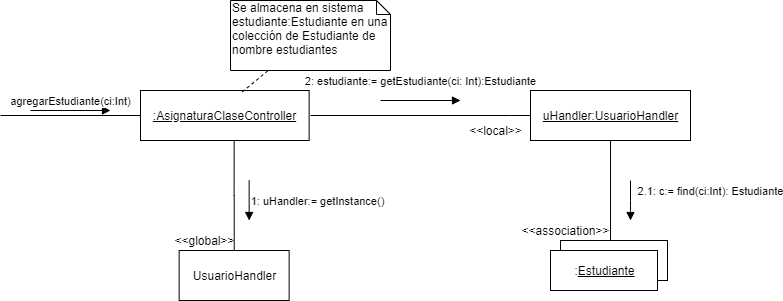

The diagram above was exported from draw.io. Its source (the exported page's mxGraphModel, read from the mxfile embedded in the PNG):
<mxGraphModel dx="998" dy="548" grid="1" gridSize="10" guides="1" tooltips="1" connect="1" arrows="1" fold="1" page="1" pageScale="1" pageWidth="827" pageHeight="1169" math="0" shadow="0">
  <root>
    <mxCell id="0" />
    <mxCell id="1" parent="0" />
    <mxCell id="2" style="edgeStyle=orthogonalEdgeStyle;rounded=0;orthogonalLoop=1;jettySize=auto;html=1;startArrow=none;startFill=0;endArrow=none;endFill=0;" edge="1" source="3" parent="1">
      <mxGeometry relative="1" as="geometry">
        <mxPoint x="210" y="145" as="targetPoint" />
      </mxGeometry>
    </mxCell>
    <mxCell id="3" value="&lt;u&gt;:AsignaturaClaseController&lt;/u&gt;" style="html=1;" vertex="1" parent="1">
      <mxGeometry x="350" y="120" width="168.65" height="50" as="geometry" />
    </mxCell>
    <mxCell id="4" value="agregarEstudiante(ci:Int)" style="html=1;verticalAlign=bottom;endArrow=block;" edge="1" parent="1">
      <mxGeometry width="80" relative="1" as="geometry">
        <mxPoint x="240.00000000000023" y="140" as="sourcePoint" />
        <mxPoint x="319.9999999999998" y="140" as="targetPoint" />
        <mxPoint as="offset" />
      </mxGeometry>
    </mxCell>
    <mxCell id="5" value="2: estudiante:= getEstudiante(ci: Int):Estudiante" style="html=1;verticalAlign=bottom;endArrow=block;" edge="1" parent="1">
      <mxGeometry y="10" width="80" relative="1" as="geometry">
        <mxPoint x="589.9999999999998" y="130" as="sourcePoint" />
        <mxPoint x="670" y="130" as="targetPoint" />
        <mxPoint as="offset" />
      </mxGeometry>
    </mxCell>
    <mxCell id="6" style="edgeStyle=orthogonalEdgeStyle;rounded=0;orthogonalLoop=1;jettySize=auto;html=1;endArrow=none;endFill=0;" edge="1" target="7" parent="1">
      <mxGeometry relative="1" as="geometry">
        <mxPoint x="443.64999999999986" y="170" as="sourcePoint" />
      </mxGeometry>
    </mxCell>
    <mxCell id="7" value="UsuarioHandler" style="html=1;" vertex="1" parent="1">
      <mxGeometry x="388.65" y="280" width="110" height="50" as="geometry" />
    </mxCell>
    <mxCell id="8" value="1: uHandler:= getInstance()" style="html=1;verticalAlign=bottom;endArrow=block;" edge="1" parent="1">
      <mxGeometry x="0.5" y="68" width="80" relative="1" as="geometry">
        <mxPoint x="458.64999999999986" y="210" as="sourcePoint" />
        <mxPoint x="458.64999999999986" y="250" as="targetPoint" />
        <mxPoint as="offset" />
      </mxGeometry>
    </mxCell>
    <mxCell id="9" style="edgeStyle=orthogonalEdgeStyle;rounded=0;orthogonalLoop=1;jettySize=auto;html=1;endArrow=none;endFill=0;" edge="1" source="11" parent="1">
      <mxGeometry relative="1" as="geometry">
        <mxPoint x="519.9999999999998" y="145" as="targetPoint" />
        <Array as="points">
          <mxPoint x="720" y="145" />
          <mxPoint x="720" y="145" />
        </Array>
      </mxGeometry>
    </mxCell>
    <mxCell id="10" style="edgeStyle=orthogonalEdgeStyle;rounded=0;orthogonalLoop=1;jettySize=auto;html=1;entryX=0.561;entryY=0.25;entryDx=0;entryDy=0;entryPerimeter=0;" edge="1" source="11" target="14" parent="1">
      <mxGeometry relative="1" as="geometry" />
    </mxCell>
    <mxCell id="11" value="&lt;u&gt;uHandler:UsuarioHandler&lt;/u&gt;" style="html=1;" vertex="1" parent="1">
      <mxGeometry x="740" y="120" width="160" height="50" as="geometry" />
    </mxCell>
    <mxCell id="12" value="" style="group" connectable="0" vertex="1" parent="1">
      <mxGeometry x="760" y="270" width="117" height="50" as="geometry" />
    </mxCell>
    <mxCell id="13" value="Object" style="html=1;" vertex="1" parent="12">
      <mxGeometry x="10" width="107" height="40" as="geometry" />
    </mxCell>
    <mxCell id="14" value=":&lt;u&gt;Estudiante&lt;/u&gt;" style="html=1;" vertex="1" parent="12">
      <mxGeometry y="10" width="107" height="40" as="geometry" />
    </mxCell>
    <mxCell id="15" value="Se almacena en sistema estudiante:Estudiante en una colección de Estudiante de nombre estudiantes" style="shape=note;whiteSpace=wrap;html=1;size=14;verticalAlign=top;align=left;spacingTop=-6;" vertex="1" parent="1">
      <mxGeometry x="440" y="30" width="160" height="70" as="geometry" />
    </mxCell>
    <mxCell id="16" value="" style="endArrow=none;dashed=1;html=1;exitX=0.604;exitY=0.027;exitDx=0;exitDy=0;exitPerimeter=0;" edge="1" source="3" target="15" parent="1">
      <mxGeometry width="50" height="50" relative="1" as="geometry">
        <mxPoint x="468.65" y="130" as="sourcePoint" />
        <mxPoint x="518.6499999999999" y="80" as="targetPoint" />
      </mxGeometry>
    </mxCell>
    <mxCell id="17" value="2.1: c:= find(ci:Int): Estudiante" style="html=1;verticalAlign=bottom;endArrow=block;" edge="1" parent="1">
      <mxGeometry x="0.5" y="81" width="80" relative="1" as="geometry">
        <mxPoint x="840" y="210" as="sourcePoint" />
        <mxPoint x="840" y="250" as="targetPoint" />
        <mxPoint x="-1" y="-10" as="offset" />
        <Array as="points">
          <mxPoint x="840" y="240" />
        </Array>
      </mxGeometry>
    </mxCell>
    <mxCell id="18" value="&amp;lt;&amp;lt;local&amp;gt;&amp;gt;" style="text;html=1;align=center;verticalAlign=middle;resizable=0;points=[];autosize=1;" vertex="1" parent="1">
      <mxGeometry x="670" y="150" width="70" height="20" as="geometry" />
    </mxCell>
    <mxCell id="19" value="&amp;lt;&amp;lt;global&amp;gt;&amp;gt;" style="text;html=1;align=center;verticalAlign=middle;resizable=0;points=[];autosize=1;" vertex="1" parent="1">
      <mxGeometry x="374" y="260" width="80" height="20" as="geometry" />
    </mxCell>
    <mxCell id="20" value="&amp;lt;&amp;lt;association&amp;gt;&amp;gt;" style="text;html=1;align=center;verticalAlign=middle;resizable=0;points=[];autosize=1;" vertex="1" parent="1">
      <mxGeometry x="725" y="250" width="100" height="20" as="geometry" />
    </mxCell>
  </root>
</mxGraphModel>